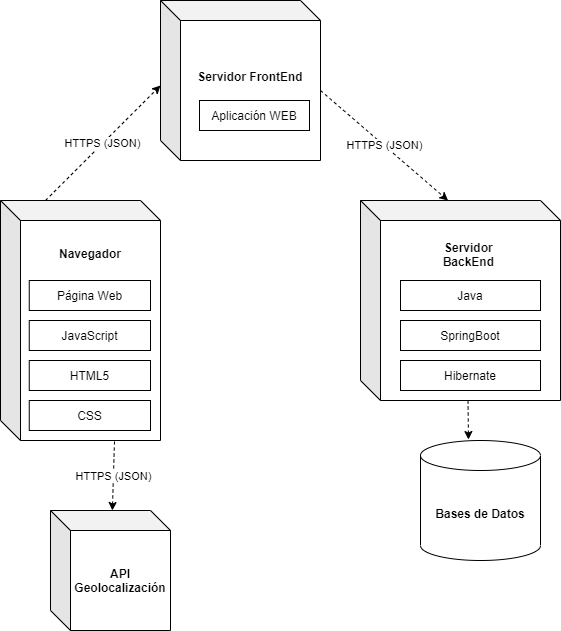

The diagram above was exported from draw.io. Its source (the exported page's mxGraphModel, read from the mxfile embedded in the PNG):
<mxGraphModel dx="828" dy="1621" grid="1" gridSize="10" guides="1" tooltips="1" connect="1" arrows="1" fold="1" page="1" pageScale="1" pageWidth="827" pageHeight="1169" math="0" shadow="0">
  <root>
    <mxCell id="0" />
    <mxCell id="1" parent="0" />
    <mxCell id="IqqYHieBElVjevjZNLhE-1" value="&lt;b&gt;Navegador&lt;br&gt;&lt;br&gt;&lt;br&gt;&lt;br&gt;&amp;nbsp;&lt;br&gt;&lt;br&gt;&lt;br&gt;&lt;br&gt;&lt;br&gt;&lt;br&gt;&lt;br&gt;&lt;br&gt;&lt;/b&gt;" style="shape=cube;whiteSpace=wrap;html=1;boundedLbl=1;backgroundOutline=1;darkOpacity=0.05;darkOpacity2=0.1;gradientColor=#ffffff;" parent="1" vertex="1">
      <mxGeometry x="160" y="40" width="160" height="240" as="geometry" />
    </mxCell>
    <mxCell id="IqqYHieBElVjevjZNLhE-2" value="&lt;b&gt;Servidor&amp;nbsp;&lt;br&gt;BackEnd &lt;br&gt;&lt;br&gt;&lt;br&gt;&lt;br&gt;&lt;br&gt;&lt;br&gt;&lt;br&gt;&lt;br&gt;&lt;br&gt;&lt;/b&gt;" style="shape=cube;whiteSpace=wrap;html=1;boundedLbl=1;backgroundOutline=1;darkOpacity=0.05;darkOpacity2=0.1;" parent="1" vertex="1">
      <mxGeometry x="520" y="40" width="200" height="200" as="geometry" />
    </mxCell>
    <mxCell id="IqqYHieBElVjevjZNLhE-4" value="&lt;b&gt;API&lt;br&gt;Geolocalización&lt;/b&gt;" style="shape=cube;whiteSpace=wrap;html=1;boundedLbl=1;backgroundOutline=1;darkOpacity=0.05;darkOpacity2=0.1;" parent="1" vertex="1">
      <mxGeometry x="210" y="350" width="120" height="120" as="geometry" />
    </mxCell>
    <mxCell id="IqqYHieBElVjevjZNLhE-6" value="&lt;b&gt;Bases de Datos&lt;/b&gt;" style="shape=cylinder3;whiteSpace=wrap;html=1;boundedLbl=1;backgroundOutline=1;size=15;" parent="1" vertex="1">
      <mxGeometry x="580" y="280" width="120" height="120" as="geometry" />
    </mxCell>
    <mxCell id="IqqYHieBElVjevjZNLhE-7" value="Página Web" style="rounded=0;whiteSpace=wrap;html=1;gradientColor=#ffffff;" parent="1" vertex="1">
      <mxGeometry x="188.75" y="120" width="121.25" height="30" as="geometry" />
    </mxCell>
    <mxCell id="IqqYHieBElVjevjZNLhE-8" value="SpringBoot" style="rounded=0;whiteSpace=wrap;html=1;" parent="1" vertex="1">
      <mxGeometry x="560" y="160" width="140" height="30" as="geometry" />
    </mxCell>
    <mxCell id="IqqYHieBElVjevjZNLhE-9" value="Java" style="rounded=0;whiteSpace=wrap;html=1;" parent="1" vertex="1">
      <mxGeometry x="560" y="120" width="140" height="30" as="geometry" />
    </mxCell>
    <mxCell id="IqqYHieBElVjevjZNLhE-10" value="Hibernate" style="rounded=0;whiteSpace=wrap;html=1;" parent="1" vertex="1">
      <mxGeometry x="560" y="200" width="140" height="30" as="geometry" />
    </mxCell>
    <mxCell id="IqqYHieBElVjevjZNLhE-12" value="" style="endArrow=classic;html=1;entryX=0.4;entryY=-0.008;entryDx=0;entryDy=0;entryPerimeter=0;exitX=0;exitY=0;exitDx=107.5;exitDy=200;exitPerimeter=0;dashed=1;" parent="1" source="IqqYHieBElVjevjZNLhE-2" target="IqqYHieBElVjevjZNLhE-6" edge="1">
      <mxGeometry width="50" height="50" relative="1" as="geometry">
        <mxPoint x="680" y="260" as="sourcePoint" />
        <mxPoint x="410" y="335" as="targetPoint" />
      </mxGeometry>
    </mxCell>
    <mxCell id="IqqYHieBElVjevjZNLhE-13" value="HTTPS (JSON)" style="endArrow=classic;html=1;dashed=1;" parent="1" target="IqqYHieBElVjevjZNLhE-4" edge="1">
      <mxGeometry width="50" height="50" relative="1" as="geometry">
        <mxPoint x="274" y="281" as="sourcePoint" />
        <mxPoint x="465" y="368.96000000000004" as="targetPoint" />
      </mxGeometry>
    </mxCell>
    <mxCell id="IqqYHieBElVjevjZNLhE-14" value="JavaScript" style="rounded=0;whiteSpace=wrap;html=1;gradientColor=#ffffff;" parent="1" vertex="1">
      <mxGeometry x="188.75" y="160" width="121.25" height="30" as="geometry" />
    </mxCell>
    <mxCell id="IqqYHieBElVjevjZNLhE-15" value="HTML5" style="rounded=0;whiteSpace=wrap;html=1;gradientColor=#ffffff;" parent="1" vertex="1">
      <mxGeometry x="188.75" y="200" width="121.25" height="30" as="geometry" />
    </mxCell>
    <mxCell id="IqqYHieBElVjevjZNLhE-16" value="CSS" style="rounded=0;whiteSpace=wrap;html=1;gradientColor=#ffffff;" parent="1" vertex="1">
      <mxGeometry x="188.75" y="240" width="121.25" height="30" as="geometry" />
    </mxCell>
    <mxCell id="IqqYHieBElVjevjZNLhE-20" value="&lt;b&gt;Servidor FrontEnd&lt;br&gt;&lt;br&gt;&lt;br&gt;&lt;/b&gt;" style="shape=cube;whiteSpace=wrap;html=1;boundedLbl=1;backgroundOutline=1;darkOpacity=0.05;darkOpacity2=0.1;gradientColor=#ffffff;" parent="1" vertex="1">
      <mxGeometry x="320" y="-160" width="160" height="160" as="geometry" />
    </mxCell>
    <mxCell id="IqqYHieBElVjevjZNLhE-21" value="Aplicación WEB" style="rounded=0;whiteSpace=wrap;html=1;" parent="1" vertex="1">
      <mxGeometry x="359" y="-60" width="110" height="30" as="geometry" />
    </mxCell>
    <mxCell id="IqqYHieBElVjevjZNLhE-22" value="HTTPS (JSON)" style="endArrow=classic;html=1;entryX=0;entryY=0;entryDx=0;entryDy=85;entryPerimeter=0;dashed=1;" parent="1" target="IqqYHieBElVjevjZNLhE-20" edge="1">
      <mxGeometry width="50" height="50" relative="1" as="geometry">
        <mxPoint x="205" y="40" as="sourcePoint" />
        <mxPoint y="220" as="targetPoint" />
      </mxGeometry>
    </mxCell>
    <mxCell id="IqqYHieBElVjevjZNLhE-25" value="HTTPS&amp;nbsp;(JSON)" style="endArrow=classic;html=1;entryX=0;entryY=0;entryDx=87.5;entryDy=0;entryPerimeter=0;exitX=0;exitY=0;exitDx=160;exitDy=90;exitPerimeter=0;dashed=1;" parent="1" source="IqqYHieBElVjevjZNLhE-20" target="IqqYHieBElVjevjZNLhE-2" edge="1">
      <mxGeometry width="50" height="50" relative="1" as="geometry">
        <mxPoint x="520" y="-100" as="sourcePoint" />
        <mxPoint x="659.9999999999998" y="-170" as="targetPoint" />
      </mxGeometry>
    </mxCell>
  </root>
</mxGraphModel>